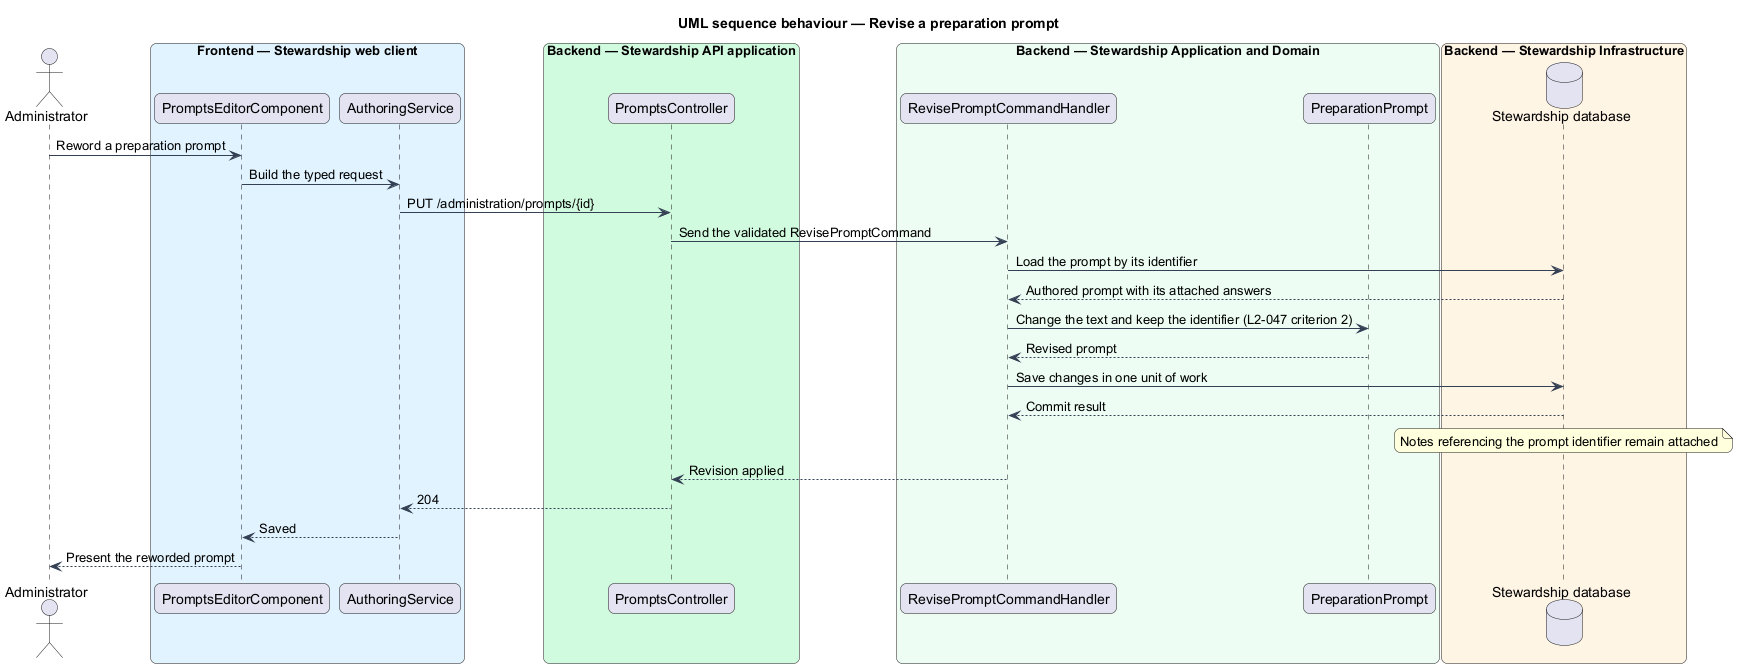

The diagram above was rendered by PlantUML. Its source (embedded in the PNG):
@startuml
title UML sequence behaviour — Revise a preparation prompt
skinparam backgroundColor #FFFFFF
skinparam shadowing false
skinparam roundcorner 12
skinparam defaultFontName Arial
skinparam ArrowColor #344054
skinparam rectangle {
  BorderColor #344054
  FontColor #101828
}
skinparam package {
  BorderColor #667085
  FontColor #101828
  BackgroundColor #F9FAFB
}
actor "Administrator" as actor
box "Frontend — Stewardship web client" #E0F2FE
  participant "PromptsEditorComponent" as prompts
  participant "AuthoringService" as client
end box
box "Backend — Stewardship API application" #D1FADF
  participant "PromptsController" as controller
end box
box "Backend — Stewardship Application and Domain" #ECFDF3
  participant "RevisePromptCommandHandler" as handler
  participant "PreparationPrompt" as prompt
end box
box "Backend — Stewardship Infrastructure" #FFF4E5
  database "Stewardship database" as db
end box

actor -> prompts : Reword a preparation prompt
prompts -> client : Build the typed request
client -> controller : PUT /administration/prompts/{id}
controller -> handler : Send the validated RevisePromptCommand
handler -> db : Load the prompt by its identifier
db --> handler : Authored prompt with its attached answers
handler -> prompt : Change the text and keep the identifier (L2-047 criterion 2)
prompt --> handler : Revised prompt
handler -> db : Save changes in one unit of work
db --> handler : Commit result
note over db : Notes referencing the prompt identifier remain attached
handler --> controller : Revision applied
controller --> client : 204
client --> prompts : Saved
prompts --> actor : Present the reworded prompt
@enduml